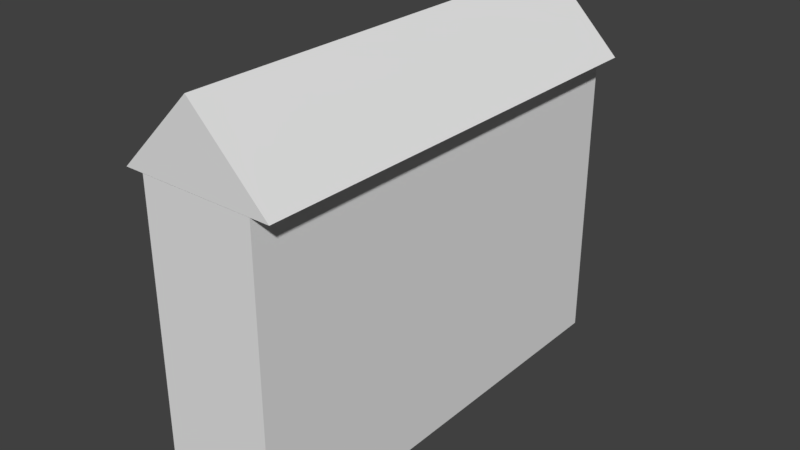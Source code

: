 # Source: Castle_Wallfence_0.blend  (saved by Blender 2.79.0; exported with 4.5.12 LTS)
import bpy
from mathutils import Matrix  # noqa: F401  (used for matrix-valued properties, if any)

bpy.ops.wm.read_factory_settings(use_empty=True)
scene = bpy.context.scene
scene.name = 'Scene'

# ---- collections
col_collection_1 = bpy.data.collections.new('Collection 1'); scene.collection.children.link(col_collection_1)

# ---- materials (node trees are filled in below, after node groups)
mat_material = bpy.data.materials.new('Material')
mat_material.alpha_threshold = 0.0
mat_material.use_transparent_shadow = False
mat_material.roughness = 0.5
mat_material.line_color = (0.0, 0.0, 0.0, 1.0)

# ---- material node trees

# ---- world
world_world = bpy.data.worlds.new('World'); scene.world = world_world
world_world.color = (0.05088, 0.05088, 0.05088)
world_world.use_sun_shadow = False
world_world.sun_shadow_jitter_overblur = 0.0
world_world.cycles.sampling_method = 'MANUAL'

# ---- meshes
me_cube = bpy.data.meshes.new('Cube')
me_cube.from_pydata([(0.75, 3.0, -1.0), (0.75, -3.0, -1.0), (-0.75, -3.0, -1.0), (-0.75, 3.0, -1.0), (0.75, 3.0, 3.0), (0.75, -3.0, 3.0), (-0.75, -3.0, 3.0), (-0.75, 3.0, 3.0), (0.75, 3.0, -0.7143), (0.75, 3.0, -0.4286), (0.75, 3.0, -0.1429), (0.75, 3.0, 0.1429), (0.75, 3.0, 0.4286), (0.75, 3.0, 0.7143), (0.75, 3.0, 1.0), (0.75, 3.0, 1.286), (0.75, 3.0, 1.571), (0.75, 3.0, 1.857), (0.75, 3.0, 2.143), (0.75, 3.0, 2.429), (0.75, 3.0, 2.714), (0.75, -3.0, -0.7143), (0.75, -3.0, -0.4286), (0.75, -3.0, -0.1429), (0.75, -3.0, 0.1429), (0.75, -3.0, 0.4286), (0.75, -3.0, 0.7143), (0.75, -3.0, 1.0), (0.75, -3.0, 1.286), (0.75, -3.0, 1.571), (0.75, -3.0, 1.857), (0.75, -3.0, 2.143), (0.75, -3.0, 2.429), (0.75, -3.0, 2.714), (-0.75, -3.0, -0.7143), (-0.75, -3.0, -0.4286), (-0.75, -3.0, -0.1429), (-0.75, -3.0, 0.1429), (-0.75, -3.0, 0.4286), (-0.75, -3.0, 0.7143), (-0.75, -3.0, 1.0), (-0.75, -3.0, 1.286), (-0.75, -3.0, 1.571), (-0.75, -3.0, 1.857), (-0.75, -3.0, 2.143), (-0.75, -3.0, 2.429), (-0.75, -3.0, 2.714), (-0.75, 3.0, -0.7143), (-0.75, 3.0, -0.4286), (-0.75, 3.0, -0.1429), (-0.75, 3.0, 0.1429), (-0.75, 3.0, 0.4286), (-0.75, 3.0, 0.7143), (-0.75, 3.0, 1.0), (-0.75, 3.0, 1.286), (-0.75, 3.0, 1.571), (-0.75, 3.0, 1.857), (-0.75, 3.0, 2.143), (-0.75, 3.0, 2.429), (-0.75, 3.0, 2.714), (-1.0, -3.0, 3.001), (0.0, -3.0, 4.001), (-1.0, 3.0, 3.001), (0.0, 3.0, 4.001), (1.0, -3.0, 3.001), (0.0, -3.0, 4.001), (1.0, 3.0, 3.001), (0.0, 3.0, 4.001)], [], [(4, 20, 59, 7), (33, 5, 6, 46), (8, 0, 3, 47), (20, 19, 58, 59), (19, 18, 57, 58), (18, 17, 56, 57), (17, 16, 55, 56), (16, 15, 54, 55), (15, 14, 53, 54), (14, 13, 52, 53), (13, 12, 51, 52), (12, 11, 50, 51), (11, 10, 49, 50), (10, 9, 48, 49), (9, 8, 47, 48), (1, 21, 34, 2), (21, 22, 35, 34), (22, 23, 36, 35), (23, 24, 37, 36), (24, 25, 38, 37), (25, 26, 39, 38), (26, 27, 40, 39), (27, 28, 41, 40), (28, 29, 42, 41), (29, 30, 43, 42), (30, 31, 44, 43), (31, 32, 45, 44), (32, 33, 46, 45), (4, 5, 33, 32, 31, 30, 29, 28, 27, 26, 25, 24, 23, 22, 21, 1, 0, 8, 9, 10, 11, 12, 13, 14, 15, 16, 17, 18, 19, 20), (60, 61, 63, 62), (62, 63, 67, 66), (66, 67, 65, 64), (64, 65, 61, 60), (62, 66, 64, 60), (6, 7, 59, 58, 57, 56, 55, 54, 53, 52, 51, 50, 49, 48, 47, 3, 2, 34, 35, 36, 37, 38, 39, 40, 41, 42, 43, 44, 45, 46)])
_uv = me_cube.uv_layers.new(name='UVMap')
_uv.uv.foreach_set('vector', [0.1714, 0.7147, 0.1714, 0.7147, 0.1714, 0.7147, 0.1714, 0.7147, 0.1714, 0.7147, 0.1714, 0.7147, 0.1714, 0.7147, 0.1714, 0.7147, 0.1714, 0.7147, 0.1714, 0.7147, 0.1714, 0.7147, 0.1714, 0.7147, 0.1714, 0.7147, 0.1714, 0.7147, 0.1714, 0.7147, 0.1714, 0.7147, 0.1714, 0.7147, 0.1714, 0.7147, 0.1714, 0.7147, 0.1714, 0.7147, 0.1714, 0.7147, 0.1714, 0.7147, 0.1714, 0.7147, 0.1714, 0.7147, 0.1714, 0.7147, 0.1714, 0.7147, 0.1714, 0.7147, 0.1714, 0.7147, 0.1714, 0.7147, 0.1714, 0.7147, 0.1714, 0.7147, 0.1714, 0.7147, 0.1714, 0.7147, 0.1714, 0.7147, 0.1714, 0.7147, 0.1714, 0.7147, 0.1714, 0.7147, 0.1714, 0.7147, 0.1714, 0.7147, 0.1714, 0.7147, 0.1714, 0.7147, 0.1714, 0.7147, 0.1714, 0.7147, 0.1714, 0.7147, 0.1714, 0.7147, 0.1714, 0.7147, 0.1714, 0.7147, 0.1714, 0.7147, 0.1714, 0.7147, 0.1714, 0.7147, 0.1714, 0.7147, 0.1714, 0.7147, 0.1714, 0.7147, 0.1714, 0.7147, 0.1714, 0.7147, 0.1714, 0.7147, 0.1714, 0.7147, 0.1714, 0.7147, 0.1714, 0.7147, 0.1714, 0.7147, 0.1714, 0.7147, 0.1714, 0.7147, 0.1714, 0.7147, 0.1714, 0.7147, 0.1714, 0.7147, 0.1714, 0.7147, 0.1714, 0.7147, 0.1714, 0.7147, 0.1714, 0.7147, 0.1714, 0.7147, 0.1714, 0.7147, 0.1714, 0.7147, 0.1714, 0.7147, 0.1714, 0.7147, 0.1714, 0.7147, 0.1714, 0.7147, 0.1714, 0.7147, 0.1714, 0.7147, 0.1714, 0.7147, 0.1714, 0.7147, 0.1714, 0.7147, 0.1714, 0.7147, 0.1714, 0.7147, 0.1714, 0.7147, 0.1714, 0.7147, 0.1714, 0.7147, 0.1714, 0.7147, 0.1714, 0.7147, 0.1714, 0.7147, 0.1714, 0.7147, 0.1714, 0.7147, 0.1714, 0.7147, 0.1714, 0.7147, 0.1714, 0.7147, 0.1714, 0.7147, 0.1714, 0.7147, 0.1714, 0.7147, 0.1714, 0.7147, 0.1714, 0.7147, 0.1714, 0.7147, 0.1714, 0.7147, 0.1714, 0.7147, 0.1714, 0.7147, 0.1714, 0.7147, 0.1714, 0.7147, 0.1714, 0.7147, 0.1714, 0.7147, 0.1714, 0.7147, 0.1714, 0.7147, 0.1714, 0.7147, 0.1714, 0.7147, 0.1714, 0.7147, 0.1714, 0.7147, 0.1714, 0.7147, 0.1714, 0.7147, 0.1714, 0.7147, 0.1714, 0.7147, 0.1714, 0.7147, 0.1714, 0.7147, 0.1714, 0.7147, 0.1714, 0.7147, 0.1714, 0.7147, 0.1714, 0.7147, 0.1714, 0.7147, 0.1714, 0.7147, 0.1714, 0.7147, 0.1714, 0.7147, 0.1714, 0.7147, 0.1714, 0.7147, 0.1714, 0.7147, 0.1714, 0.7147, 0.1714, 0.7147, 0.1714, 0.7147, 0.1714, 0.7147, 0.1714, 0.7147, 0.1714, 0.7147, 0.1714, 0.7147, 0.1714, 0.7147, 0.1714, 0.7147, 0.1714, 0.7147, 0.1714, 0.7147, 0.1714, 0.7147, 0.1714, 0.4647, 0.1714, 0.4647, 0.1714, 0.4647, 0.1714, 0.4647, 0.1714, 0.4647, 0.1714, 0.4647, 0.1714, 0.4647, 0.1714, 0.4647, 0.1714, 0.4647, 0.1714, 0.4647, 0.1714, 0.4647, 0.1714, 0.4647, 0.1714, 0.4647, 0.1714, 0.4647, 0.1714, 0.4647, 0.1714, 0.4647, 0.1714, 0.4647, 0.1714, 0.4647, 0.1714, 0.4647, 0.1714, 0.4647, 0.1714, 0.7147, 0.1714, 0.7147, 0.1714, 0.7147, 0.1714, 0.7147, 0.1714, 0.7147, 0.1714, 0.7147, 0.1714, 0.7147, 0.1714, 0.7147, 0.1714, 0.7147, 0.1714, 0.7147, 0.1714, 0.7147, 0.1714, 0.7147, 0.1714, 0.7147, 0.1714, 0.7147, 0.1714, 0.7147, 0.1714, 0.7147, 0.1714, 0.7147, 0.1714, 0.7147, 0.1714, 0.7147, 0.1714, 0.7147, 0.1714, 0.7147, 0.1714, 0.7147, 0.1714, 0.7147, 0.1714, 0.7147, 0.1714, 0.7147, 0.1714, 0.7147, 0.1714, 0.7147, 0.1714, 0.7147, 0.1714, 0.7147, 0.1714, 0.7147])
me_cube.materials.append(mat_material)
me_cube.use_remesh_preserve_volume = False
me_cube.use_remesh_preserve_attributes = False
me_cube.use_mirror_vertex_groups = False
me_cube.update()

# ---- objects
ob_wall = bpy.data.objects.new('Wall', me_cube)

# ---- transforms, parenting, visibility, modifiers, constraints
ob_wall.location = (0.0, 0.0, 0.0)
ob_wall.lock_rotations_4d = False
ob_wall.empty_display_type = 'ARROWS'
ob_wall.lineart.crease_threshold = 0.0

# ---- collection membership
col_collection_1.objects.link(ob_wall)

# ---- scene / render settings (as saved in the file)
scene.frame_start = 1; scene.frame_end = 250; scene.frame_set(1)
scene.render.engine = 'BLENDER_EEVEE_NEXT'
scene.render.resolution_percentage = 50
scene.render.dither_intensity = 0.0
scene.cycles.use_denoising = False
scene.cycles.samples = 128
scene.cycles.sampling_pattern = 'TABULATED_SOBOL'
scene.cycles.light_sampling_threshold = 0.0
scene.cycles.use_adaptive_sampling = False
scene.cycles.use_light_tree = False
scene.cycles.blur_glossy = 0.0
scene.cycles.sample_clamp_indirect = 0.0
scene.view_settings.view_transform = 'Standard'
bpy.context.view_layer.update()

# ---- added for rendering (the .blend has no active camera and no usable light): camera, sun
cam_auto = bpy.data.cameras.new('AutoCamera')
cam_auto.lens = 50.0
cam_auto.sensor_width = 36.0
cam_auto.clip_end = 1000.0
ob_auto_camera = bpy.data.objects.new('AutoCamera', cam_auto)
scene.collection.objects.link(ob_auto_camera)
ob_auto_camera.location = (7.46008, -8.95209, 7.46865)
ob_auto_camera.rotation_euler = (1.09748, -7.21219e-08, 0.694738)
scene.camera = ob_auto_camera
light_auto_sun = bpy.data.lights.new('AutoSun', 'SUN')
light_auto_sun.energy = 3.0
light_auto_sun.angle = 0.0523599
ob_auto_sun = bpy.data.objects.new('AutoSun', light_auto_sun)
scene.collection.objects.link(ob_auto_sun)
ob_auto_sun.rotation_euler = (0.872665, 0.174533, 0.523599)
bpy.context.view_layer.update()
